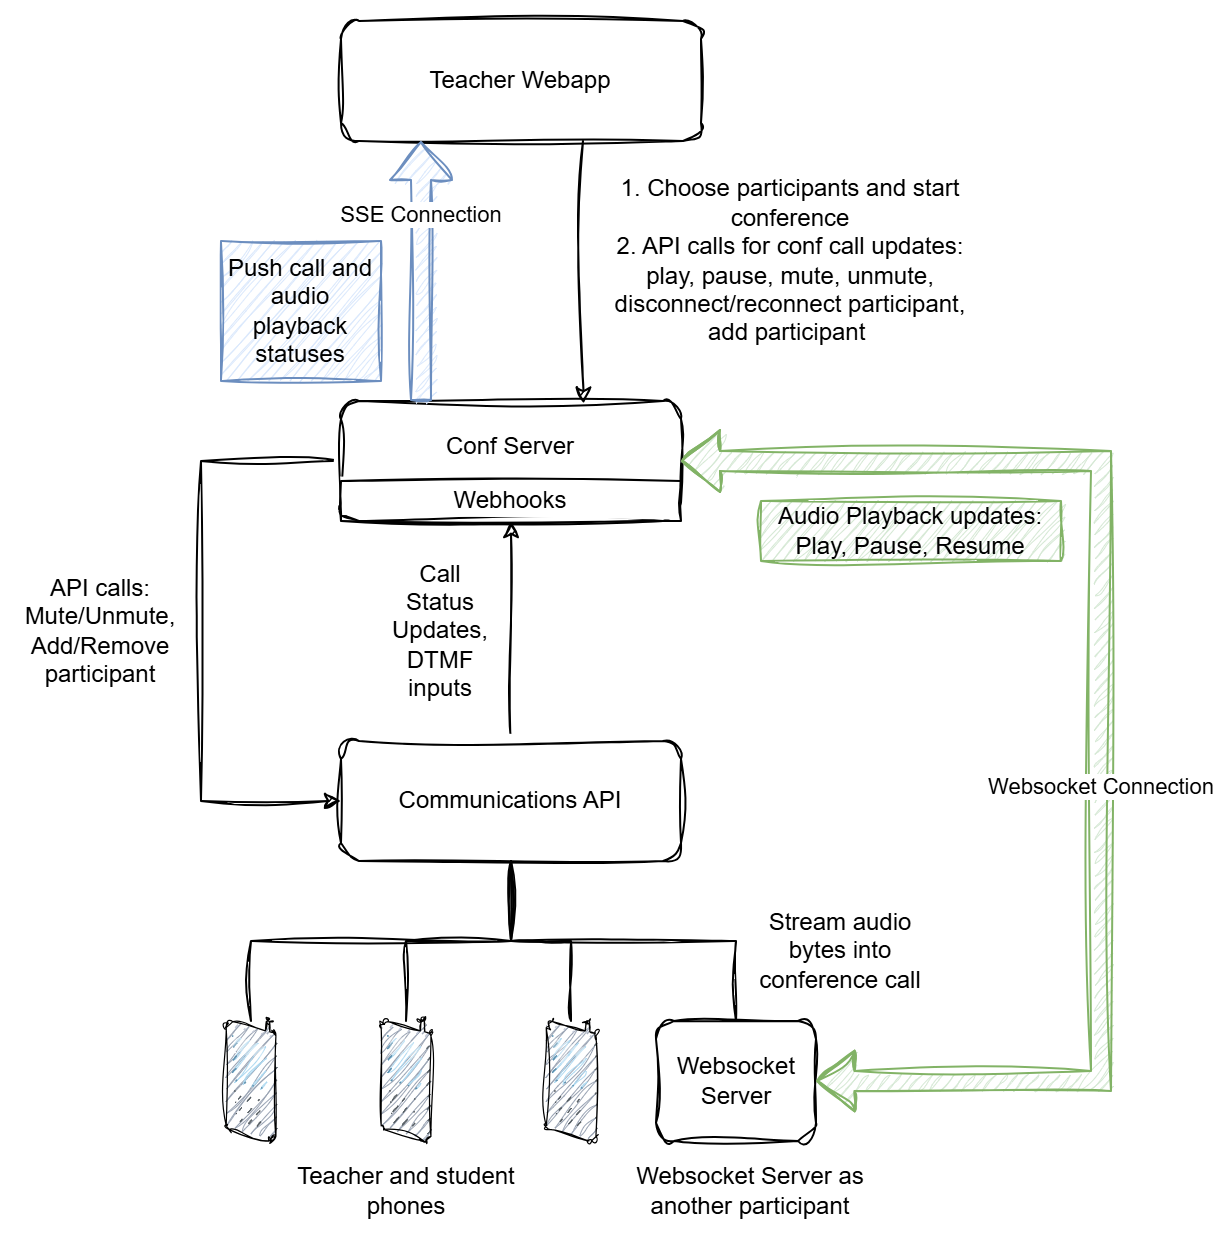

The diagram above was exported from draw.io. Its source (the exported page's mxGraphModel, read from the mxfile embedded in the PNG):
<mxGraphModel dx="1114" dy="725" grid="1" gridSize="10" guides="1" tooltips="1" connect="1" arrows="1" fold="1" page="1" pageScale="1" pageWidth="850" pageHeight="1100" math="0" shadow="0">
  <root>
    <mxCell id="0" />
    <mxCell id="1" parent="0" />
    <mxCell id="6k5COR5dIDEyZvlECKvu-16" style="edgeStyle=orthogonalEdgeStyle;rounded=0;orthogonalLoop=1;jettySize=auto;html=1;entryX=0;entryY=0.5;entryDx=0;entryDy=0;sketch=1;curveFitting=1;jiggle=2;strokeWidth=1;jumpSize=6;startSize=11;" parent="1" source="6k5COR5dIDEyZvlECKvu-1" target="6k5COR5dIDEyZvlECKvu-3" edge="1">
      <mxGeometry relative="1" as="geometry">
        <Array as="points">
          <mxPoint x="130" y="280" />
          <mxPoint x="130" y="450" />
        </Array>
      </mxGeometry>
    </mxCell>
    <mxCell id="6k5COR5dIDEyZvlECKvu-1" value="Conf Server&lt;div&gt;&lt;br&gt;&lt;/div&gt;" style="rounded=1;whiteSpace=wrap;html=1;sketch=1;curveFitting=1;jiggle=2;" parent="1" vertex="1">
      <mxGeometry x="200" y="250" width="170" height="60" as="geometry" />
    </mxCell>
    <mxCell id="6k5COR5dIDEyZvlECKvu-2" value="Websocket Server" style="rounded=1;whiteSpace=wrap;html=1;sketch=1;curveFitting=1;jiggle=2;" parent="1" vertex="1">
      <mxGeometry x="357.5" y="560" width="80" height="60" as="geometry" />
    </mxCell>
    <mxCell id="6k5COR5dIDEyZvlECKvu-23" style="edgeStyle=orthogonalEdgeStyle;rounded=0;orthogonalLoop=1;jettySize=auto;html=1;entryX=0.5;entryY=1;entryDx=0;entryDy=0;sketch=1;curveFitting=1;jiggle=2;" parent="1" source="6k5COR5dIDEyZvlECKvu-3" target="6k5COR5dIDEyZvlECKvu-21" edge="1">
      <mxGeometry relative="1" as="geometry" />
    </mxCell>
    <mxCell id="6k5COR5dIDEyZvlECKvu-38" style="edgeStyle=orthogonalEdgeStyle;rounded=0;orthogonalLoop=1;jettySize=auto;html=1;sketch=1;curveFitting=1;jiggle=2;endArrow=none;endFill=0;" parent="1" source="6k5COR5dIDEyZvlECKvu-3" target="6k5COR5dIDEyZvlECKvu-5" edge="1">
      <mxGeometry relative="1" as="geometry">
        <Array as="points">
          <mxPoint x="285" y="520" />
          <mxPoint x="155" y="520" />
        </Array>
      </mxGeometry>
    </mxCell>
    <mxCell id="6k5COR5dIDEyZvlECKvu-39" style="edgeStyle=orthogonalEdgeStyle;rounded=0;orthogonalLoop=1;jettySize=auto;html=1;sketch=1;curveFitting=1;jiggle=2;endArrow=none;endFill=0;" parent="1" source="6k5COR5dIDEyZvlECKvu-3" target="6k5COR5dIDEyZvlECKvu-6" edge="1">
      <mxGeometry relative="1" as="geometry" />
    </mxCell>
    <mxCell id="6k5COR5dIDEyZvlECKvu-40" style="edgeStyle=orthogonalEdgeStyle;rounded=0;orthogonalLoop=1;jettySize=auto;html=1;sketch=1;curveFitting=1;jiggle=2;endArrow=none;endFill=0;" parent="1" source="6k5COR5dIDEyZvlECKvu-3" target="6k5COR5dIDEyZvlECKvu-7" edge="1">
      <mxGeometry relative="1" as="geometry" />
    </mxCell>
    <mxCell id="A_7lRcXJRcy3qd3sVM-6-5" style="edgeStyle=orthogonalEdgeStyle;rounded=0;orthogonalLoop=1;jettySize=auto;html=1;entryX=0.5;entryY=0;entryDx=0;entryDy=0;endArrow=none;endFill=0;sketch=1;curveFitting=1;jiggle=2;" parent="1" source="6k5COR5dIDEyZvlECKvu-3" target="6k5COR5dIDEyZvlECKvu-2" edge="1">
      <mxGeometry relative="1" as="geometry">
        <Array as="points">
          <mxPoint x="285" y="520" />
          <mxPoint x="398" y="520" />
          <mxPoint x="398" y="560" />
        </Array>
      </mxGeometry>
    </mxCell>
    <mxCell id="6k5COR5dIDEyZvlECKvu-3" value="Communications API" style="rounded=1;whiteSpace=wrap;html=1;sketch=1;curveFitting=1;jiggle=2;" parent="1" vertex="1">
      <mxGeometry x="200" y="420" width="170" height="60" as="geometry" />
    </mxCell>
    <mxCell id="6k5COR5dIDEyZvlECKvu-4" value="Teacher Webapp" style="rounded=1;whiteSpace=wrap;html=1;sketch=1;curveFitting=1;jiggle=2;" parent="1" vertex="1">
      <mxGeometry x="200" y="60" width="180" height="60" as="geometry" />
    </mxCell>
    <mxCell id="6k5COR5dIDEyZvlECKvu-5" value="" style="verticalLabelPosition=bottom;sketch=1;aspect=fixed;html=1;verticalAlign=top;strokeColor=none;align=center;outlineConnect=0;shape=mxgraph.citrix.cell_phone;curveFitting=1;jiggle=2;" parent="1" vertex="1">
      <mxGeometry x="142.5" y="560" width="25" height="60" as="geometry" />
    </mxCell>
    <mxCell id="6k5COR5dIDEyZvlECKvu-6" value="" style="verticalLabelPosition=bottom;sketch=1;aspect=fixed;html=1;verticalAlign=top;strokeColor=none;align=center;outlineConnect=0;shape=mxgraph.citrix.cell_phone;curveFitting=1;jiggle=2;" parent="1" vertex="1">
      <mxGeometry x="220" y="560" width="25" height="60" as="geometry" />
    </mxCell>
    <mxCell id="6k5COR5dIDEyZvlECKvu-7" value="" style="verticalLabelPosition=bottom;sketch=1;aspect=fixed;html=1;verticalAlign=top;strokeColor=none;align=center;outlineConnect=0;shape=mxgraph.citrix.cell_phone;curveFitting=1;jiggle=2;" parent="1" vertex="1">
      <mxGeometry x="302.5" y="560" width="25" height="60" as="geometry" />
    </mxCell>
    <mxCell id="6k5COR5dIDEyZvlECKvu-8" value="Teacher and student phones" style="text;html=1;align=center;verticalAlign=middle;whiteSpace=wrap;rounded=0;sketch=1;curveFitting=1;jiggle=2;" parent="1" vertex="1">
      <mxGeometry x="157.5" y="630" width="150" height="30" as="geometry" />
    </mxCell>
    <mxCell id="6k5COR5dIDEyZvlECKvu-13" value="" style="shape=flexArrow;endArrow=classic;startArrow=classic;html=1;rounded=0;entryX=1;entryY=0.5;entryDx=0;entryDy=0;sketch=1;curveFitting=1;jiggle=2;fillColor=#d5e8d4;strokeColor=#82b366;endWidth=19.310344827586206;endSize=5.937931034482759;" parent="1" target="6k5COR5dIDEyZvlECKvu-2" edge="1">
      <mxGeometry width="100" height="100" relative="1" as="geometry">
        <mxPoint x="370" y="280" as="sourcePoint" />
        <mxPoint x="520" y="279.5" as="targetPoint" />
        <Array as="points">
          <mxPoint x="580" y="280" />
          <mxPoint x="580" y="590" />
        </Array>
      </mxGeometry>
    </mxCell>
    <mxCell id="A_7lRcXJRcy3qd3sVM-6-6" value="Websocket Connection" style="edgeLabel;html=1;align=center;verticalAlign=middle;resizable=0;points=[];" parent="6k5COR5dIDEyZvlECKvu-13" vertex="1" connectable="0">
      <mxGeometry x="0.1219" y="-1" relative="1" as="geometry">
        <mxPoint as="offset" />
      </mxGeometry>
    </mxCell>
    <mxCell id="6k5COR5dIDEyZvlECKvu-21" value="Webhooks" style="rounded=0;whiteSpace=wrap;html=1;sketch=1;curveFitting=1;jiggle=2;" parent="1" vertex="1">
      <mxGeometry x="200" y="290" width="170" height="20" as="geometry" />
    </mxCell>
    <mxCell id="6k5COR5dIDEyZvlECKvu-25" value="" style="shape=flexArrow;endArrow=classic;html=1;rounded=0;exitX=0.5;exitY=0;exitDx=0;exitDy=0;sketch=1;curveFitting=1;jiggle=2;fillColor=#dae8fc;strokeColor=#6c8ebf;" parent="1" edge="1">
      <mxGeometry width="50" height="50" relative="1" as="geometry">
        <mxPoint x="240" y="250" as="sourcePoint" />
        <mxPoint x="240" y="120" as="targetPoint" />
      </mxGeometry>
    </mxCell>
    <mxCell id="6k5COR5dIDEyZvlECKvu-30" value="SSE Connection" style="edgeLabel;html=1;align=center;verticalAlign=middle;resizable=0;points=[];" parent="6k5COR5dIDEyZvlECKvu-25" vertex="1" connectable="0">
      <mxGeometry x="0.4438" y="1" relative="1" as="geometry">
        <mxPoint as="offset" />
      </mxGeometry>
    </mxCell>
    <mxCell id="6k5COR5dIDEyZvlECKvu-28" value="1. Choose participants and start conference&lt;div&gt;2. API calls for conf call updates: play, pause, mute, unmute, disconnect/reconnect participant, add participant&amp;nbsp;&lt;/div&gt;" style="text;html=1;align=center;verticalAlign=middle;whiteSpace=wrap;rounded=0;sketch=1;curveFitting=1;jiggle=2;" parent="1" vertex="1">
      <mxGeometry x="330" y="140" width="190" height="80" as="geometry" />
    </mxCell>
    <mxCell id="6k5COR5dIDEyZvlECKvu-29" value="Push call and audio playback statuses" style="text;html=1;align=center;verticalAlign=middle;whiteSpace=wrap;rounded=0;fillColor=#dae8fc;strokeColor=#6c8ebf;sketch=1;curveFitting=1;jiggle=2;" parent="1" vertex="1">
      <mxGeometry x="140" y="170" width="80" height="70" as="geometry" />
    </mxCell>
    <mxCell id="6k5COR5dIDEyZvlECKvu-33" value="API calls:&lt;div&gt;Mute/Unmute,&lt;/div&gt;&lt;div&gt;Add/Remove participant&lt;/div&gt;" style="text;html=1;align=center;verticalAlign=middle;whiteSpace=wrap;rounded=0;" parent="1" vertex="1">
      <mxGeometry x="40" y="350" width="80" height="30" as="geometry" />
    </mxCell>
    <mxCell id="6k5COR5dIDEyZvlECKvu-34" value="Call Status Updates, DTMF inputs" style="text;html=1;align=center;verticalAlign=middle;whiteSpace=wrap;rounded=0;" parent="1" vertex="1">
      <mxGeometry x="220" y="350" width="60" height="30" as="geometry" />
    </mxCell>
    <mxCell id="6k5COR5dIDEyZvlECKvu-35" value="Audio Playback updates: Play, Pause, Resume" style="text;html=1;align=center;verticalAlign=middle;whiteSpace=wrap;rounded=0;fillColor=#d5e8d4;strokeColor=#82b366;sketch=1;curveFitting=1;jiggle=2;rotation=0;" parent="1" vertex="1">
      <mxGeometry x="410" y="300" width="150" height="30" as="geometry" />
    </mxCell>
    <mxCell id="6k5COR5dIDEyZvlECKvu-36" value="Stream audio bytes into conference call" style="text;html=1;align=center;verticalAlign=middle;whiteSpace=wrap;rounded=0;sketch=1;curveFitting=1;jiggle=2;" parent="1" vertex="1">
      <mxGeometry x="400" y="500" width="100" height="50" as="geometry" />
    </mxCell>
    <mxCell id="6k5COR5dIDEyZvlECKvu-37" style="edgeStyle=orthogonalEdgeStyle;rounded=0;orthogonalLoop=1;jettySize=auto;html=1;entryX=0.544;entryY=0.022;entryDx=0;entryDy=0;entryPerimeter=0;sketch=1;curveFitting=1;jiggle=2;" parent="1" edge="1">
      <mxGeometry relative="1" as="geometry">
        <mxPoint x="321" y="120" as="sourcePoint" />
        <mxPoint x="321.24" y="251.32000000000005" as="targetPoint" />
        <Array as="points">
          <mxPoint x="321" y="120" />
        </Array>
      </mxGeometry>
    </mxCell>
    <mxCell id="A_7lRcXJRcy3qd3sVM-6-3" value="Websocket Server as another participant" style="text;html=1;align=center;verticalAlign=middle;whiteSpace=wrap;rounded=0;" parent="1" vertex="1">
      <mxGeometry x="340" y="630" width="130" height="30" as="geometry" />
    </mxCell>
  </root>
</mxGraphModel>